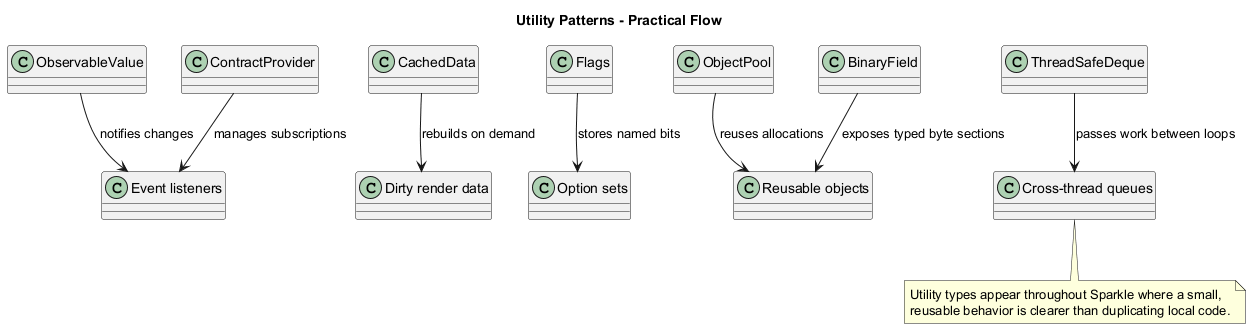

The diagram above was rendered by PlantUML. Its source (embedded in the PNG):
@startuml
title Utility Patterns - Practical Flow

skinparam classAttributeIconSize 0

class ObservableValue
class ContractProvider
class CachedData
class Flags
class ObjectPool
class BinaryField
class ThreadSafeDeque

class "Event listeners" as Listeners
class "Dirty render data" as DirtyData
class "Option sets" as Options
class "Reusable objects" as Objects
class "Cross-thread queues" as Queues

ObservableValue --> Listeners : notifies changes
ContractProvider --> Listeners : manages subscriptions
CachedData --> DirtyData : rebuilds on demand
Flags --> Options : stores named bits
ObjectPool --> Objects : reuses allocations
BinaryField --> Objects : exposes typed byte sections
ThreadSafeDeque --> Queues : passes work between loops

note bottom
Utility types appear throughout Sparkle where a small,
reusable behavior is clearer than duplicating local code.
end note

@enduml